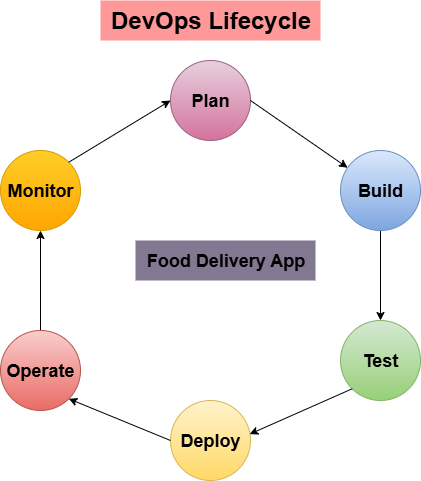

The diagram above was exported from draw.io. Its source (the exported page's mxGraphModel, read from the mxfile embedded in the PNG):
<mxGraphModel dx="1034" dy="1670" grid="1" gridSize="10" guides="1" tooltips="1" connect="1" arrows="1" fold="1" page="1" pageScale="1" pageWidth="850" pageHeight="1100" math="0" shadow="0">
  <root>
    <mxCell id="0" />
    <mxCell id="1" parent="0" />
    <mxCell id="Jyz67q0QLgxd86OFIjem-1" value="&lt;font style=&quot;font-size: 18px;&quot;&gt;&lt;b style=&quot;&quot;&gt;Plan&lt;/b&gt;&lt;/font&gt;" style="ellipse;whiteSpace=wrap;html=1;aspect=fixed;fillColor=#e6d0de;gradientColor=#d5739d;strokeColor=#996185;" vertex="1" parent="1">
      <mxGeometry x="370" y="30" width="80" height="80" as="geometry" />
    </mxCell>
    <mxCell id="Jyz67q0QLgxd86OFIjem-14" value="" style="edgeStyle=orthogonalEdgeStyle;rounded=0;orthogonalLoop=1;jettySize=auto;html=1;" edge="1" parent="1" source="Jyz67q0QLgxd86OFIjem-2" target="Jyz67q0QLgxd86OFIjem-3">
      <mxGeometry relative="1" as="geometry" />
    </mxCell>
    <mxCell id="Jyz67q0QLgxd86OFIjem-2" value="&lt;b&gt;&lt;font style=&quot;font-size: 18px;&quot;&gt;Build&lt;/font&gt;&lt;/b&gt;" style="ellipse;whiteSpace=wrap;html=1;aspect=fixed;fillColor=#dae8fc;gradientColor=#7ea6e0;strokeColor=#6c8ebf;" vertex="1" parent="1">
      <mxGeometry x="540" y="120" width="80" height="80" as="geometry" />
    </mxCell>
    <mxCell id="Jyz67q0QLgxd86OFIjem-3" value="&lt;font style=&quot;font-size: 18px;&quot;&gt;&lt;b&gt;Test&lt;/b&gt;&lt;/font&gt;" style="ellipse;whiteSpace=wrap;html=1;aspect=fixed;fillColor=#d5e8d4;gradientColor=#97d077;strokeColor=#82b366;" vertex="1" parent="1">
      <mxGeometry x="540" y="290" width="80" height="80" as="geometry" />
    </mxCell>
    <mxCell id="Jyz67q0QLgxd86OFIjem-17" value="" style="edgeStyle=orthogonalEdgeStyle;rounded=0;orthogonalLoop=1;jettySize=auto;html=1;" edge="1" parent="1" source="Jyz67q0QLgxd86OFIjem-5" target="Jyz67q0QLgxd86OFIjem-8">
      <mxGeometry relative="1" as="geometry" />
    </mxCell>
    <mxCell id="Jyz67q0QLgxd86OFIjem-5" value="&lt;b&gt;&lt;font style=&quot;font-size: 18px;&quot;&gt;Operate&lt;/font&gt;&lt;/b&gt;" style="ellipse;whiteSpace=wrap;html=1;aspect=fixed;fillColor=#f8cecc;gradientColor=#ea6b66;strokeColor=#b85450;" vertex="1" parent="1">
      <mxGeometry x="200" y="300" width="80" height="80" as="geometry" />
    </mxCell>
    <mxCell id="Jyz67q0QLgxd86OFIjem-6" value="&lt;font style=&quot;font-size: 18px;&quot;&gt;&lt;b&gt;Deploy&lt;/b&gt;&lt;/font&gt;" style="ellipse;whiteSpace=wrap;html=1;aspect=fixed;fillColor=#fff2cc;gradientColor=#ffd966;strokeColor=#d6b656;" vertex="1" parent="1">
      <mxGeometry x="370" y="370" width="80" height="80" as="geometry" />
    </mxCell>
    <mxCell id="Jyz67q0QLgxd86OFIjem-8" value="&lt;font style=&quot;font-size: 18px;&quot;&gt;&lt;b&gt;Monitor&lt;/b&gt;&lt;/font&gt;" style="ellipse;whiteSpace=wrap;html=1;aspect=fixed;fillColor=#ffcd28;gradientColor=#ffa500;strokeColor=#d79b00;" vertex="1" parent="1">
      <mxGeometry x="200" y="120" width="80" height="80" as="geometry" />
    </mxCell>
    <mxCell id="Jyz67q0QLgxd86OFIjem-10" value="&lt;b&gt;&lt;font style=&quot;font-size: 18px;&quot;&gt;Food Delivery App&lt;/font&gt;&lt;/b&gt;" style="text;html=1;align=center;verticalAlign=middle;resizable=0;points=[];autosize=1;strokeColor=none;fillColor=#837891;" vertex="1" parent="1">
      <mxGeometry x="335" y="210" width="180" height="40" as="geometry" />
    </mxCell>
    <mxCell id="Jyz67q0QLgxd86OFIjem-12" value="&lt;b&gt;&lt;font style=&quot;font-size: 24px;&quot;&gt;DevOps Lifecycle&lt;/font&gt;&lt;/b&gt;" style="text;html=1;align=center;verticalAlign=middle;resizable=0;points=[];autosize=1;strokeColor=none;fillColor=#FF9999;" vertex="1" parent="1">
      <mxGeometry x="300" y="-30" width="220" height="40" as="geometry" />
    </mxCell>
    <mxCell id="Jyz67q0QLgxd86OFIjem-13" value="" style="endArrow=classic;html=1;rounded=0;exitX=1;exitY=0.5;exitDx=0;exitDy=0;" edge="1" parent="1" source="Jyz67q0QLgxd86OFIjem-1" target="Jyz67q0QLgxd86OFIjem-2">
      <mxGeometry width="50" height="50" relative="1" as="geometry">
        <mxPoint x="460" y="80" as="sourcePoint" />
        <mxPoint x="480" y="130" as="targetPoint" />
      </mxGeometry>
    </mxCell>
    <mxCell id="Jyz67q0QLgxd86OFIjem-15" value="" style="endArrow=classic;html=1;rounded=0;entryX=0.99;entryY=0.42;entryDx=0;entryDy=0;entryPerimeter=0;exitX=0;exitY=1;exitDx=0;exitDy=0;" edge="1" parent="1" source="Jyz67q0QLgxd86OFIjem-3" target="Jyz67q0QLgxd86OFIjem-6">
      <mxGeometry width="50" height="50" relative="1" as="geometry">
        <mxPoint x="530" y="370" as="sourcePoint" />
        <mxPoint x="617" y="428" as="targetPoint" />
      </mxGeometry>
    </mxCell>
    <mxCell id="Jyz67q0QLgxd86OFIjem-16" value="" style="endArrow=classic;html=1;rounded=0;entryX=1;entryY=1;entryDx=0;entryDy=0;exitX=0;exitY=0.5;exitDx=0;exitDy=0;" edge="1" parent="1" source="Jyz67q0QLgxd86OFIjem-6" target="Jyz67q0QLgxd86OFIjem-5">
      <mxGeometry width="50" height="50" relative="1" as="geometry">
        <mxPoint x="320" y="380" as="sourcePoint" />
        <mxPoint x="407" y="438" as="targetPoint" />
      </mxGeometry>
    </mxCell>
    <mxCell id="Jyz67q0QLgxd86OFIjem-18" value="" style="endArrow=classic;html=1;rounded=0;exitX=1;exitY=0;exitDx=0;exitDy=0;entryX=0;entryY=0.5;entryDx=0;entryDy=0;" edge="1" parent="1" source="Jyz67q0QLgxd86OFIjem-8" target="Jyz67q0QLgxd86OFIjem-1">
      <mxGeometry width="50" height="50" relative="1" as="geometry">
        <mxPoint x="280" y="130" as="sourcePoint" />
        <mxPoint x="367" y="88" as="targetPoint" />
      </mxGeometry>
    </mxCell>
  </root>
</mxGraphModel>